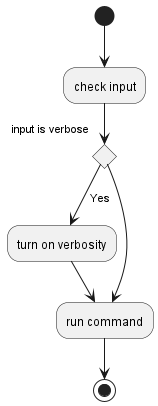

The diagram above was rendered by PlantUML. Its source (embedded in the PNG):
@startuml
(*) --> "check input"
if "input is verbose" then
    -->[Yes] "turn on verbosity"
    --> "run command"
else
    --> "run command"
Endif
--> (*)
@enduml